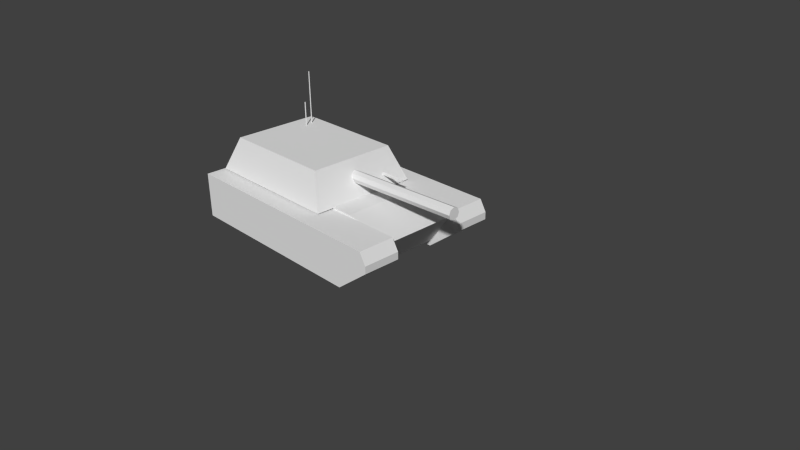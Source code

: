 # Source: tank.blend  (saved by Blender 2.62.0; exported with 4.5.12 LTS)
import bpy
from mathutils import Matrix  # noqa: F401  (used for matrix-valued properties, if any)

bpy.ops.wm.read_factory_settings(use_empty=True)
scene = bpy.context.scene
scene.name = 'Scene'

# ---- collections
col_collection_1 = bpy.data.collections.new('Collection 1'); scene.collection.children.link(col_collection_1)

# ---- materials (node trees are filled in below, after node groups)
mat_material = bpy.data.materials.new('Material')
mat_material.alpha_threshold = 0.0
mat_material.use_transparent_shadow = False
mat_material.roughness = 0.5
mat_material.line_color = (0.0, 0.0, 0.0, 1.0)

# ---- material node trees

# ---- world
world_world = bpy.data.worlds.new('World'); scene.world = world_world
world_world.color = (0.05088, 0.05088, 0.05088)
world_world.use_sun_shadow = False
world_world.sun_shadow_jitter_overblur = 0.0
world_world.cycles.sampling_method = 'MANUAL'
world_world.cycles.sample_map_resolution = 256

# ---- cameras
cam_camera = bpy.data.cameras.new('Camera')
cam_camera.clip_end = 100.0
cam_camera.lens = 35.0
cam_camera.sensor_width = 32.0
cam_camera.sensor_height = 18.0
cam_camera.ortho_scale = 7.314
cam_camera.dof.focus_distance = 0.0
cam_camera.dof.aperture_fstop = 128.0

# ---- meshes
me_cube = bpy.data.meshes.new('Cube')
me_cube.from_pydata([(-2.196, -1.0, 0.1364), (-2.196, 1.0, 0.1364), (0.9116, 1.0, 0.7561), (0.9116, -1.0, 0.7561), (-2.196, -1.0, 0.7561), (-2.196, 1.0, 0.7561), (1.0, 1.0, 0.5053), (1.0, -1.0, 0.5053), (0.523, 1.0, 0.1364), (0.523, -1.0, 0.1364), (1.0, 1.0, 0.6036), (1.0, -1.0, 0.6036), (0.9116, -0.5, 0.7561), (0.9116, 0.5, 0.7561), (1.0, -0.5, 0.6036), (1.0, 0.5, 0.6036), (1.0, -0.5, 0.5053), (1.0, 0.5, 0.5053), (0.523, -0.5, 0.1364), (0.523, 0.5, 0.1364), (-2.196, 0.5, 0.7561), (-2.196, -0.5, 0.7561), (-2.196, 0.5, 0.1364), (-2.196, -0.5, 0.1364), (-2.136, 0.5, 0.2139), (-2.136, 0.5, 0.7793), (-2.136, -0.5, 0.2139), (-2.136, -0.5, 0.7793), (0.8819, -0.5, 0.6787), (0.8819, 0.5, 0.6787), (0.5282, -0.5, 0.2139), (0.5282, 0.5, 0.2139), (-0.6135, -0.5, 0.7793), (-0.6135, 0.5, 0.7793), (0.1476, -0.5, 0.7793), (0.1476, 0.5, 0.7793), (-0.3488, -0.5979, 1.234), (-0.3488, 0.5987, 1.234), (-0.1465, -0.7496, 0.7739), (-0.1465, 0.7504, 0.7739), (-1.944, -0.5979, 1.234), (-1.944, 0.5987, 1.234), (-2.146, -0.7496, 0.7739), (-2.146, 0.7504, 0.7739), (-0.5762, 0.05523, 1.003), (-0.5743, 0.0318, 0.9463), (-0.5734, -0.02477, 0.9229), (-0.5743, -0.08133, 0.9463), (-0.5762, -0.1048, 1.003), (-0.5782, -0.08133, 1.059), (-0.579, -0.02477, 1.083), (-0.5782, 0.0318, 1.059), (1.423, 0.05523, 1.073), (1.425, 0.0318, 1.016), (1.425, -0.02477, 0.9927), (1.425, -0.08133, 1.016), (1.423, -0.1048, 1.073), (1.421, -0.08133, 1.129), (1.42, -0.02477, 1.153), (1.421, 0.0318, 1.129), (-0.5762, -0.02477, 1.003), (1.423, -0.02477, 1.073), (-0.37, 0.4152, 0.9378), (-0.37, 0.4014, 0.9188), (-0.37, 0.3791, 0.926), (-0.37, 0.3791, 0.9495), (-0.37, 0.4014, 0.9568), (0.13, 0.4152, 0.9378), (0.13, 0.4014, 0.9188), (0.13, 0.3791, 0.926), (0.13, 0.3791, 0.9495), (0.13, 0.4014, 0.9568), (-0.37, 0.3952, 0.9378), (0.13, 0.3952, 0.9378), (-1.73, 0.4447, 1.23), (-1.724, 0.4398, 1.23), (-1.726, 0.432, 1.23), (-1.735, 0.432, 1.23), (-1.737, 0.4398, 1.23), (-1.73, 0.4447, 1.96), (-1.724, 0.4398, 1.96), (-1.726, 0.432, 1.96), (-1.735, 0.432, 1.96), (-1.737, 0.4398, 1.96), (-1.73, 0.4377, 1.23), (-1.73, 0.4377, 1.96), (-1.696, 0.319, 1.567), (-1.696, 0.319, 1.23), (-1.703, 0.3212, 1.567), (-1.701, 0.3133, 1.567), (-1.692, 0.3133, 1.567), (-1.69, 0.3212, 1.567), (-1.696, 0.326, 1.567), (-1.703, 0.3212, 1.23), (-1.701, 0.3133, 1.23), (-1.692, 0.3133, 1.23), (-1.69, 0.3212, 1.23), (-1.696, 0.326, 1.23)], [], [(3, 11, 14, 12), (2, 13, 15, 10), (7, 16, 14, 11), (6, 10, 15, 17), (7, 9, 18, 16), (6, 17, 19, 8), (1, 8, 19, 22), (0, 23, 18, 9), (2, 5, 20, 13), (3, 12, 21, 4), (1, 22, 20, 5), (0, 4, 21, 23), (26, 27, 25, 24), (28, 30, 31, 29), (12, 14, 16), (13, 17, 15), (13, 19, 17), (12, 16, 18), (12, 18, 21), (13, 20, 19), (19, 20, 22), (18, 23, 21), (28, 29, 35, 34), (33, 32, 34, 35), (28, 34, 30), (30, 34, 32), (26, 32, 27), (26, 30, 32), (29, 31, 35), (24, 25, 33), (24, 33, 31), (31, 33, 35), (25, 27, 32, 33), (40, 41, 43, 42), (37, 39, 43, 41), (36, 40, 42, 38), (36, 38, 39, 37), (43, 39, 38, 42), (41, 40, 36, 37), (2, 10, 6), (2, 6, 8), (2, 8, 5), (1, 5, 8), (3, 7, 11), (3, 9, 7), (3, 4, 9), (0, 9, 4), (24, 31, 30, 26), (60, 44, 45), (61, 53, 52), (60, 45, 46), (61, 54, 53), (60, 46, 47), (61, 55, 54), (60, 47, 48), (61, 56, 55), (60, 48, 49), (61, 57, 56), (60, 49, 50), (61, 58, 57), (60, 50, 51), (61, 59, 58), (60, 51, 44), (61, 52, 59), (44, 52, 53, 45), (45, 53, 54, 46), (46, 54, 55, 47), (47, 55, 56, 48), (48, 56, 57, 49), (49, 57, 58, 50), (50, 58, 59, 51), (51, 59, 52, 44), (72, 62, 63), (73, 68, 67), (72, 63, 64), (73, 69, 68), (72, 64, 65), (73, 70, 69), (72, 65, 66), (73, 71, 70), (72, 66, 62), (73, 67, 71), (62, 67, 68, 63), (63, 68, 69, 64), (64, 69, 70, 65), (65, 70, 71, 66), (66, 71, 67, 62), (84, 74, 75), (85, 80, 79), (84, 75, 76), (85, 81, 80), (84, 76, 77), (85, 82, 81), (84, 77, 78), (85, 83, 82), (84, 78, 74), (85, 79, 83), (74, 79, 80, 75), (75, 80, 81, 76), (76, 81, 82, 77), (77, 82, 83, 78), (78, 83, 79, 74), (93, 88, 92, 97), (94, 89, 88, 93), (95, 90, 89, 94), (96, 91, 90, 95), (97, 92, 91, 96), (86, 92, 88), (87, 93, 97), (86, 88, 89), (87, 94, 93), (86, 89, 90), (87, 95, 94), (86, 90, 91), (87, 96, 95), (86, 91, 92), (87, 97, 96)])
me_cube.materials.append(mat_material)
me_cube.use_remesh_preserve_volume = False
me_cube.use_remesh_preserve_attributes = False
me_cube.use_mirror_vertex_groups = False
me_cube.update()

# ---- objects
ob_cube = bpy.data.objects.new('Cube', me_cube)
ob_camera = bpy.data.objects.new('Camera', cam_camera)

# ---- transforms, parenting, visibility, modifiers, constraints
ob_cube.location = (0.0, 0.0, 0.0)
ob_cube.lock_rotations_4d = False
ob_cube.empty_display_type = 'ARROWS'
ob_cube.lineart.crease_threshold = 0.0
ob_camera.location = (7.481, -6.508, 5.344)
ob_camera.rotation_euler = (1.109, 0.01082, 0.8149)
ob_camera.lock_rotations_4d = False
ob_camera.empty_display_type = 'ARROWS'
ob_camera.color = (0.0, 0.0, 0.0, 0.0)
ob_camera.display_type = 'WIRE'
ob_camera.lineart.crease_threshold = 0.0

# ---- collection membership
col_collection_1.objects.link(ob_cube)
col_collection_1.objects.link(ob_camera)

# ---- scene / render settings (as saved in the file)
scene.camera = ob_camera
scene.frame_start = 1; scene.frame_end = 250; scene.frame_set(1)
scene.render.engine = 'BLENDER_EEVEE_NEXT'
scene.render.image_settings.color_mode = 'RGB'
scene.render.image_settings.compression = 90
scene.render.resolution_percentage = 50
scene.render.dither_intensity = 0.0
scene.render.bake_margin = 2
scene.render.bake_bias = 0.0
scene.cycles.use_denoising = False
scene.cycles.samples = 10
scene.cycles.sampling_pattern = 'TABULATED_SOBOL'
scene.cycles.light_sampling_threshold = 0.0
scene.cycles.use_adaptive_sampling = False
scene.cycles.use_light_tree = False
scene.cycles.blur_glossy = 0.0
scene.cycles.volume_bounces = 1
scene.cycles.pixel_filter_type = 'GAUSSIAN'
scene.cycles.sample_clamp_indirect = 0.0
scene.view_settings.view_transform = 'Standard'
bpy.context.view_layer.update()

# ---- added for rendering (the .blend has no usable light): sun
light_auto_sun = bpy.data.lights.new('AutoSun', 'SUN')
light_auto_sun.energy = 3.0
light_auto_sun.angle = 0.0523599
ob_auto_sun = bpy.data.objects.new('AutoSun', light_auto_sun)
scene.collection.objects.link(ob_auto_sun)
ob_auto_sun.rotation_euler = (0.872665, 0.174533, 0.523599)
bpy.context.view_layer.update()
